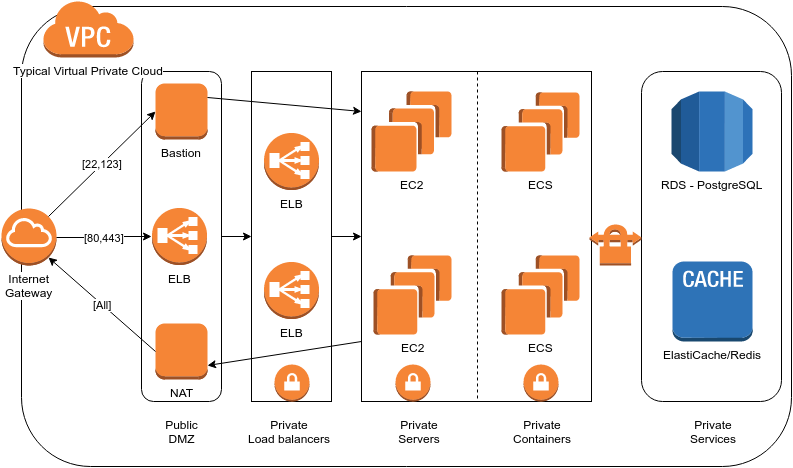

The diagram above was exported from draw.io. Its source (the exported page's mxGraphModel, read from the mxfile embedded in the PNG):
<mxGraphModel dx="1030" dy="888" grid="1" gridSize="10" guides="1" tooltips="1" connect="1" arrows="1" fold="1" page="1" pageScale="1" pageWidth="826" pageHeight="1169" background="#ffffff" math="0">
  <root>
    <mxCell id="7766ad7452f3948a-0" />
    <mxCell id="7766ad7452f3948a-1" parent="7766ad7452f3948a-0" />
    <mxCell id="7766ad7452f3948a-2" value="" style="rounded=1;whiteSpace=wrap;html=1;" vertex="1" parent="7766ad7452f3948a-1">
      <mxGeometry x="50" y="5" width="770" height="460" as="geometry" />
    </mxCell>
    <mxCell id="7766ad7452f3948a-4" value="" style="whiteSpace=wrap;html=1;rounded=0;" vertex="1" parent="7766ad7452f3948a-1">
      <mxGeometry x="390" y="70" width="230" height="330" as="geometry" />
    </mxCell>
    <mxCell id="7766ad7452f3948a-5" value="" style="whiteSpace=wrap;html=1;rounded=1;" vertex="1" parent="7766ad7452f3948a-1">
      <mxGeometry x="670" y="70" width="140" height="330" as="geometry" />
    </mxCell>
    <mxCell id="7766ad7452f3948a-7" value="RDS - PostgreSQL" style="shape=mxgraph.aws2.database.rds;html=1;strokeColor=none;verticalLabelPosition=bottom;labelBackgroundColor=#ffffff;verticalAlign=top;shadow=0;dashed=0;" vertex="1" parent="7766ad7452f3948a-1">
      <mxGeometry x="700" y="90" width="81" height="80" as="geometry" />
    </mxCell>
    <mxCell id="7766ad7452f3948a-8" value="ElastiCache/Redis" style="shape=mxgraph.aws2.database.elasticcache_node;html=1;strokeColor=none;verticalLabelPosition=bottom;labelBackgroundColor=#ffffff;verticalAlign=top;shadow=0;dashed=0;" vertex="1" parent="7766ad7452f3948a-1">
      <mxGeometry x="701" y="260" width="80" height="80" as="geometry" />
    </mxCell>
    <mxCell id="7766ad7452f3948a-12" value="EC2" style="shape=mxgraph.aws2.compute_and_networking.ec2_instances;html=1;strokeColor=none;verticalLabelPosition=bottom;labelBackgroundColor=#ffffff;verticalAlign=top;shadow=0;dashed=0;direction=south;" vertex="1" parent="7766ad7452f3948a-1">
      <mxGeometry x="400" y="90" width="80" height="80" as="geometry" />
    </mxCell>
    <mxCell id="7766ad7452f3948a-14" value="EC2" style="shape=mxgraph.aws2.compute_and_networking.ec2_instances;html=1;strokeColor=none;verticalLabelPosition=bottom;labelBackgroundColor=#ffffff;verticalAlign=top;shadow=0;dashed=0;direction=south;" vertex="1" parent="7766ad7452f3948a-1">
      <mxGeometry x="402" y="254" width="78" height="79" as="geometry" />
    </mxCell>
    <mxCell id="7766ad7452f3948a-15" value="Internet&lt;br&gt;Gateway" style="shape=mxgraph.aws2.compute_and_networking.vpc_internet_gateway;html=1;strokeColor=none;verticalLabelPosition=bottom;labelBackgroundColor=#ffffff;verticalAlign=top;shadow=0;dashed=0;" vertex="1" parent="7766ad7452f3948a-1">
      <mxGeometry x="30" y="207" width="55" height="57" as="geometry" />
    </mxCell>
    <mxCell id="7766ad7452f3948a-17" value="" style="shape=mxgraph.aws2.compute_and_networking.vpc_vpn_connection;html=1;strokeColor=none;verticalLabelPosition=bottom;labelBackgroundColor=#ffffff;verticalAlign=top;shadow=0;dashed=0;" vertex="1" parent="7766ad7452f3948a-1">
      <mxGeometry x="618" y="223" width="52" height="41" as="geometry" />
    </mxCell>
    <mxCell id="58de354a35649121-23" value="" style="whiteSpace=wrap;html=1;rounded=0;" vertex="1" parent="7766ad7452f3948a-1">
      <mxGeometry x="280" y="70" width="80" height="330" as="geometry" />
    </mxCell>
    <mxCell id="7766ad7452f3948a-10" value="ELB" style="shape=mxgraph.aws2.compute_and_networking.elastic_load_balancing;html=1;strokeColor=none;verticalLabelPosition=bottom;labelBackgroundColor=#ffffff;verticalAlign=top;shadow=0;dashed=0;" vertex="1" parent="7766ad7452f3948a-1">
      <mxGeometry x="292" y="131" width="56" height="58" as="geometry" />
    </mxCell>
    <mxCell id="7766ad7452f3948a-11" value="ELB" style="shape=mxgraph.aws2.compute_and_networking.elastic_load_balancing;html=1;strokeColor=none;verticalLabelPosition=bottom;labelBackgroundColor=#ffffff;verticalAlign=top;shadow=0;dashed=0;" vertex="1" parent="7766ad7452f3948a-1">
      <mxGeometry x="292" y="260" width="56" height="58" as="geometry" />
    </mxCell>
    <mxCell id="58de354a35649121-29" value="" style="rounded=1;whiteSpace=wrap;html=1;" vertex="1" parent="7766ad7452f3948a-1">
      <mxGeometry x="170" y="70" width="80" height="330" as="geometry" />
    </mxCell>
    <mxCell id="7766ad7452f3948a-9" value="ELB" style="shape=mxgraph.aws2.compute_and_networking.elastic_load_balancing;html=1;strokeColor=none;verticalLabelPosition=bottom;labelBackgroundColor=#ffffff;verticalAlign=top;shadow=0;dashed=0;" vertex="1" parent="7766ad7452f3948a-1">
      <mxGeometry x="180" y="206" width="56" height="58" as="geometry" />
    </mxCell>
    <mxCell id="7766ad7452f3948a-21" value="NAT" style="shape=mxgraph.aws2.compute_and_networking.ec2_instance;html=1;strokeColor=none;verticalLabelPosition=bottom;labelBackgroundColor=#ffffff;verticalAlign=top;shadow=0;dashed=0;" vertex="1" parent="7766ad7452f3948a-1">
      <mxGeometry x="184" y="322" width="52" height="56" as="geometry" />
    </mxCell>
    <mxCell id="7766ad7452f3948a-22" value="Bastion" style="shape=mxgraph.aws2.compute_and_networking.ec2_instance;html=1;strokeColor=none;verticalLabelPosition=bottom;labelBackgroundColor=#ffffff;verticalAlign=top;shadow=0;dashed=0;" vertex="1" parent="7766ad7452f3948a-1">
      <mxGeometry x="184" y="82" width="52" height="56" as="geometry" />
    </mxCell>
    <mxCell id="58de354a35649121-13" value="[22,123]" style="endArrow=classic;html=1;entryX=0;entryY=0.5;entryPerimeter=0;exitX=0.855;exitY=0.145;exitPerimeter=0;" edge="1" parent="7766ad7452f3948a-1" source="7766ad7452f3948a-15" target="7766ad7452f3948a-22">
      <mxGeometry width="50" height="50" relative="1" as="geometry">
        <mxPoint x="150" y="190" as="sourcePoint" />
        <mxPoint x="60" y="10" as="targetPoint" />
      </mxGeometry>
    </mxCell>
    <mxCell id="58de354a35649121-15" value="[All]" style="endArrow=classic;html=1;exitX=0;exitY=0.5;exitPerimeter=0;entryX=0.855;entryY=0.855;entryPerimeter=0;" edge="1" parent="7766ad7452f3948a-1" source="7766ad7452f3948a-21" target="7766ad7452f3948a-15">
      <mxGeometry width="50" height="50" relative="1" as="geometry">
        <mxPoint x="10" y="60" as="sourcePoint" />
        <mxPoint x="60" y="10" as="targetPoint" />
      </mxGeometry>
    </mxCell>
    <mxCell id="58de354a35649121-16" value="" style="endArrow=classic;html=1;entryX=1;entryY=0.75;entryPerimeter=0;" edge="1" parent="7766ad7452f3948a-1" target="7766ad7452f3948a-21">
      <mxGeometry width="50" height="50" relative="1" as="geometry">
        <mxPoint x="390" y="340" as="sourcePoint" />
        <mxPoint x="60" y="10" as="targetPoint" />
      </mxGeometry>
    </mxCell>
    <mxCell id="58de354a35649121-17" value="" style="endArrow=classic;html=1;exitX=1;exitY=0.25;exitPerimeter=0;entryX=0;entryY=0.121;entryPerimeter=0;" edge="1" parent="7766ad7452f3948a-1" source="7766ad7452f3948a-22" target="7766ad7452f3948a-4">
      <mxGeometry width="50" height="50" relative="1" as="geometry">
        <mxPoint x="10" y="60" as="sourcePoint" />
        <mxPoint x="420" y="90" as="targetPoint" />
      </mxGeometry>
    </mxCell>
    <mxCell id="58de354a35649121-30" value="Public&lt;br&gt;DMZ" style="text;html=1;strokeColor=none;fillColor=none;align=center;verticalAlign=middle;whiteSpace=wrap;overflow=hidden;" vertex="1" parent="7766ad7452f3948a-1">
      <mxGeometry x="190" y="410" width="40" height="40" as="geometry" />
    </mxCell>
    <mxCell id="58de354a35649121-31" value="" style="edgeStyle=orthogonalEdgeStyle;rounded=0;html=1;" edge="1" parent="7766ad7452f3948a-1" source="58de354a35649121-29" target="58de354a35649121-23">
      <mxGeometry relative="1" as="geometry" />
    </mxCell>
    <mxCell id="58de354a35649121-32" value="" style="edgeStyle=orthogonalEdgeStyle;rounded=0;html=1;" edge="1" parent="7766ad7452f3948a-1" source="58de354a35649121-23" target="7766ad7452f3948a-4">
      <mxGeometry relative="1" as="geometry" />
    </mxCell>
    <mxCell id="58de354a35649121-38" value="[80,443]" style="edgeStyle=orthogonalEdgeStyle;rounded=0;html=1;" edge="1" parent="7766ad7452f3948a-1" source="7766ad7452f3948a-15" target="7766ad7452f3948a-9">
      <mxGeometry relative="1" as="geometry" />
    </mxCell>
    <mxCell id="58de354a35649121-39" value="" style="shape=mxgraph.aws2.compute_and_networking.vpc_vpn_gateway;html=1;strokeColor=none;verticalLabelPosition=bottom;labelBackgroundColor=#ffffff;verticalAlign=top;shadow=0;dashed=0;" vertex="1" parent="7766ad7452f3948a-1">
      <mxGeometry x="303" y="363" width="35" height="37" as="geometry" />
    </mxCell>
    <mxCell id="58de354a35649121-40" value="" style="shape=mxgraph.aws2.compute_and_networking.vpc_vpn_gateway;html=1;strokeColor=none;verticalLabelPosition=bottom;labelBackgroundColor=#ffffff;verticalAlign=top;shadow=0;dashed=0;" vertex="1" parent="7766ad7452f3948a-1">
      <mxGeometry x="424" y="363" width="35" height="37" as="geometry" />
    </mxCell>
    <mxCell id="7766ad7452f3948a-20" value="Typical Virtual Private Cloud" style="shape=mxgraph.aws2.non-service_specific.virtual_private_cloud;html=1;strokeColor=none;verticalLabelPosition=bottom;labelBackgroundColor=#ffffff;verticalAlign=top;shadow=0;dashed=0;" vertex="1" parent="7766ad7452f3948a-1">
      <mxGeometry x="72" width="90" height="56" as="geometry" />
    </mxCell>
    <mxCell id="8a420c2dbf047d8-0" value="Private&lt;br&gt;Load balancers" style="text;html=1;strokeColor=none;fillColor=none;align=center;verticalAlign=middle;whiteSpace=wrap;overflow=hidden;" vertex="1" parent="7766ad7452f3948a-1">
      <mxGeometry x="271" y="410" width="91" height="40" as="geometry" />
    </mxCell>
    <mxCell id="8a420c2dbf047d8-1" value="Private&lt;br&gt;Servers" style="text;html=1;strokeColor=none;fillColor=none;align=center;verticalAlign=middle;whiteSpace=wrap;overflow=hidden;" vertex="1" parent="7766ad7452f3948a-1">
      <mxGeometry x="402" y="410" width="91" height="40" as="geometry" />
    </mxCell>
    <mxCell id="8a420c2dbf047d8-2" value="Private&lt;br&gt;Services" style="text;html=1;strokeColor=none;fillColor=none;align=center;verticalAlign=middle;whiteSpace=wrap;overflow=hidden;" vertex="1" parent="7766ad7452f3948a-1">
      <mxGeometry x="695" y="410" width="91" height="40" as="geometry" />
    </mxCell>
    <mxCell id="262f8ee9ac4dd380-0" value="ECS" style="shape=mxgraph.aws2.compute_and_networking.ec2_instances;html=1;strokeColor=none;verticalLabelPosition=bottom;labelBackgroundColor=#ffffff;verticalAlign=top;shadow=0;dashed=0;direction=south;" vertex="1" parent="7766ad7452f3948a-1">
      <mxGeometry x="530" y="254" width="78" height="79" as="geometry" />
    </mxCell>
    <mxCell id="262f8ee9ac4dd380-1" value="ECS" style="shape=mxgraph.aws2.compute_and_networking.ec2_instances;html=1;strokeColor=none;verticalLabelPosition=bottom;labelBackgroundColor=#ffffff;verticalAlign=top;shadow=0;dashed=0;direction=south;" vertex="1" parent="7766ad7452f3948a-1">
      <mxGeometry x="530" y="91" width="78" height="79" as="geometry" />
    </mxCell>
    <mxCell id="262f8ee9ac4dd380-2" value="Private&lt;br&gt;Containers" style="text;html=1;strokeColor=none;fillColor=none;align=center;verticalAlign=middle;whiteSpace=wrap;overflow=hidden;" vertex="1" parent="7766ad7452f3948a-1">
      <mxGeometry x="524" y="410" width="91" height="40" as="geometry" />
    </mxCell>
    <mxCell id="262f8ee9ac4dd380-3" value="" style="line;direction=south;html=1;dashed=1;strokeWidth=1;" vertex="1" parent="7766ad7452f3948a-1">
      <mxGeometry x="501" y="70" width="10" height="330" as="geometry" />
    </mxCell>
    <mxCell id="262f8ee9ac4dd380-4" value="" style="shape=mxgraph.aws2.compute_and_networking.vpc_vpn_gateway;html=1;strokeColor=none;verticalLabelPosition=bottom;labelBackgroundColor=#ffffff;verticalAlign=top;shadow=0;dashed=0;" vertex="1" parent="7766ad7452f3948a-1">
      <mxGeometry x="552" y="363" width="35" height="37" as="geometry" />
    </mxCell>
  </root>
</mxGraphModel>